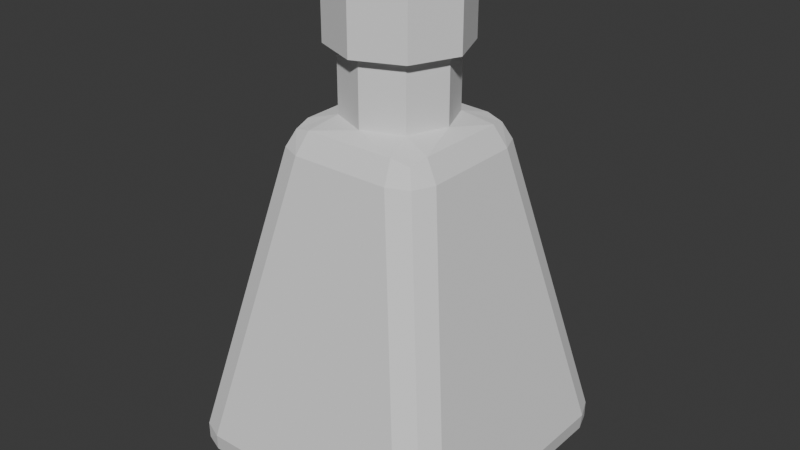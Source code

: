 # Source: RumBottle.blend  (saved by Blender 4.5.87; exported with 4.5.12 LTS)
import bpy
from mathutils import Matrix  # noqa: F401  (used for matrix-valued properties, if any)

bpy.ops.wm.read_factory_settings(use_empty=True)
scene = bpy.context.scene
scene.name = 'Scene'

# ---- collections
col_collection = bpy.data.collections.new('Collection'); scene.collection.children.link(col_collection)

# ---- world
world_world = bpy.data.worlds.new('World'); scene.world = world_world
world_world.use_nodes = True; world_world.node_tree.nodes.clear()
_N = world_world.node_tree.nodes; _L = world_world.node_tree.links
n0 = _N.new('ShaderNodeOutputWorld'); n0.name = 'World Output'; n0.location = (200, 100)
n1 = _N.new('ShaderNodeBackground'); n1.name = 'Background'; n1.location = (-200, 100)
n1.inputs[0].default_value = (0.05088, 0.05088, 0.05088, 1.0)
_L.new(n1.outputs[0], n0.inputs[0])
n0.is_active_output = True
world_world.color = (0.05088, 0.05088, 0.05088)
world_world.sun_shadow_jitter_overblur = 0.0

# ---- meshes
me_plane = bpy.data.meshes.new('Plane')
me_plane.from_pydata([(-0.8512, -0.6725, 0.171), (-0.7129, -0.7129, 0.0), (-0.6725, -0.8512, 0.171), (-0.8267, -0.7003, 0.0501), (-0.7976, -0.7976, 0.07229), (-0.7003, -0.8267, 0.0501), (-0.7981, -0.7981, 0.171), (0.6725, -0.8512, 0.171), (0.7129, -0.7129, 0.0), (0.8512, -0.6725, 0.171), (0.7003, -0.8267, 0.0501), (0.7976, -0.7976, 0.07229), (0.8267, -0.7003, 0.0501), (0.7981, -0.7981, 0.171), (-0.8512, 0.6725, 0.171), (-0.6725, 0.8512, 0.171), (-0.7129, 0.7129, 0.0), (-0.7981, 0.7981, 0.171), (-0.7976, 0.7976, 0.07229), (-0.7003, 0.8267, 0.0501), (-0.8267, 0.7003, 0.0501), (0.8512, 0.6725, 0.171), (0.7129, 0.7129, 0.0), (0.6725, 0.8512, 0.171), (0.8267, 0.7003, 0.0501), (0.7976, 0.7976, 0.07229), (0.7003, 0.8267, 0.0501), (0.7981, 0.7981, 0.171), (-0.4773, -0.2986, 1.916), (-0.2986, -0.4773, 1.916), (-0.2268, -0.2268, 2.087), (-0.4242, -0.4242, 1.916), (-0.3814, -0.3814, 2.014), (-0.2746, -0.401, 2.037), (-0.401, -0.2746, 2.037), (0.2986, -0.4773, 1.916), (0.4773, -0.2986, 1.916), (0.2268, -0.2268, 2.087), (0.4242, -0.4242, 1.916), (0.3814, -0.3814, 2.014), (0.401, -0.2746, 2.037), (0.2746, -0.401, 2.037), (-0.4773, 0.2986, 1.916), (-0.2268, 0.2268, 2.087), (-0.2986, 0.4773, 1.916), (-0.401, 0.2746, 2.037), (-0.3814, 0.3814, 2.014), (-0.2746, 0.401, 2.037), (-0.4242, 0.4242, 1.916), (0.4773, 0.2986, 1.916), (0.2986, 0.4773, 1.916), (0.2268, 0.2268, 2.087), (0.4242, 0.4242, 1.916), (0.3814, 0.3814, 2.014), (0.2746, 0.401, 2.037), (0.401, 0.2746, 2.037), (-0.3208, -1.402e-08, 2.087), (1.402e-08, -0.3208, 2.087), (0.3208, 1.402e-08, 2.087), (-1.402e-08, 0.3208, 2.087), (-0.704, -0.6449, 0.1633), (-0.6829, -0.6829, 0.1439), (-0.6449, -0.704, 0.1633), (-0.7095, -0.6696, 0.1386), (-0.7013, -0.7013, 0.1352), (-0.6696, -0.7095, 0.1386), (-0.6926, -0.6926, 0.1548), (0.6449, -0.704, 0.1633), (0.6829, -0.6829, 0.1439), (0.704, -0.6449, 0.1633), (0.6696, -0.7095, 0.1386), (0.7013, -0.7013, 0.1352), (0.7095, -0.6696, 0.1386), (0.6926, -0.6926, 0.1548), (-0.704, 0.6449, 0.1633), (-0.6449, 0.704, 0.1633), (-0.6829, 0.6829, 0.1439), (-0.6926, 0.6926, 0.1548), (-0.7013, 0.7013, 0.1352), (-0.6696, 0.7095, 0.1386), (-0.7095, 0.6696, 0.1386), (0.704, 0.6449, 0.1633), (0.6829, 0.6829, 0.1439), (0.6449, 0.704, 0.1633), (0.7095, 0.6696, 0.1386), (0.7013, 0.7013, 0.1352), (0.6696, 0.7095, 0.1386), (0.6926, 0.6926, 0.1548), (-0.3413, -0.2735, 1.858), (-0.2735, -0.3413, 1.858), (-0.149, -0.149, 1.985), (-0.3277, -0.3277, 1.853), (-0.308, -0.308, 1.906), (-0.2539, -0.3114, 1.918), (-0.3114, -0.2539, 1.918), (0.2735, -0.3413, 1.858), (0.3413, -0.2735, 1.858), (0.149, -0.149, 1.985), (0.3277, -0.3277, 1.853), (0.308, -0.308, 1.906), (0.3114, -0.2539, 1.918), (0.2539, -0.3114, 1.918), (-0.3413, 0.2735, 1.858), (-0.149, 0.149, 1.985), (-0.2735, 0.3413, 1.858), (-0.3114, 0.2539, 1.918), (-0.308, 0.308, 1.906), (-0.2539, 0.3114, 1.918), (-0.3277, 0.3277, 1.853), (0.3413, 0.2735, 1.858), (0.2735, 0.3413, 1.858), (0.149, 0.149, 1.985), (0.3277, 0.3277, 1.853), (0.308, 0.308, 1.906), (0.2539, 0.3114, 1.918), (0.3114, 0.2539, 1.918), (-0.1915, -7.842e-09, 2.011), (1.402e-08, -0.1915, 2.011), (0.1915, 7.842e-09, 2.011), (-1.402e-08, 0.1915, 2.011), (-0.1208, -0.1208, 2.857), (0.1208, -0.1208, 2.857), (-0.1208, 0.1208, 2.857), (0.1208, 0.1208, 2.857), (-0.1708, -7.861e-09, 2.857), (1.402e-08, -0.1708, 2.857), (0.1708, 7.861e-09, 2.857), (-1.402e-08, 0.1708, 2.857), (1.402e-08, -0.3208, 2.472), (-0.2268, 0.2268, 2.472), (0.2268, 0.2268, 2.472), (-1.402e-08, 0.3208, 2.472), (-0.2268, -0.2268, 2.472), (0.2268, -0.2268, 2.472), (0.3208, 1.402e-08, 2.472), (-0.3208, -1.402e-08, 2.472), (1.7e-08, -0.3934, 2.472), (1.7e-08, -0.3934, 2.857), (-0.2782, 0.2782, 2.472), (-0.2782, 0.2782, 2.857), (-1.7e-08, 0.3934, 2.472), (-1.7e-08, 0.3934, 2.857), (-0.3934, -1.7e-08, 2.857), (-0.2782, -0.2782, 2.857), (0.3934, 1.7e-08, 2.857), (0.2782, -0.2782, 2.857), (0.2782, 0.2782, 2.857), (0.2782, -0.2782, 2.472), (0.3934, 1.7e-08, 2.472), (0.2782, 0.2782, 2.472), (-0.2782, -0.2782, 2.472), (-0.3934, -1.7e-08, 2.472)], [], [(0, 3, 4, 6), (1, 5, 4, 3), (2, 6, 4, 5), (7, 10, 11, 13), (8, 12, 11, 10), (9, 13, 11, 12), (14, 17, 18, 20), (15, 19, 18, 17), (16, 20, 18, 19), (21, 24, 25, 27), (22, 26, 25, 24), (23, 27, 25, 26), (28, 31, 32, 34), (29, 33, 32, 31), (30, 34, 32, 33), (35, 38, 39, 41), (36, 40, 39, 38), (37, 41, 39, 40), (42, 45, 46, 48), (43, 47, 46, 45), (44, 48, 46, 47), (49, 52, 53, 55), (50, 54, 53, 52), (51, 55, 53, 54), (16, 1, 3, 20), (20, 3, 0, 14), (1, 8, 10, 5), (5, 10, 7, 2), (8, 22, 24, 12), (12, 24, 21, 9), (22, 16, 19, 26), (26, 19, 15, 23), (42, 28, 34, 45), (45, 34, 30, 56, 43), (29, 35, 41, 33), (33, 41, 37, 57, 30), (36, 49, 55, 40), (40, 55, 51, 58, 37), (50, 44, 47, 54), (54, 47, 43, 59, 51), (9, 36, 38, 13), (13, 38, 35, 7), (28, 0, 6, 31), (31, 6, 2, 29), (23, 50, 52, 27), (27, 52, 49, 21), (44, 15, 17, 48), (48, 17, 14, 42), (14, 0, 28, 42), (1, 16, 22, 8), (2, 7, 35, 29), (9, 21, 49, 36), (23, 15, 44, 50), (135, 132, 150, 151), (121, 145, 144, 126), (129, 135, 151, 138), (128, 133, 147, 136), (125, 120, 143, 137), (132, 128, 136, 150), (139, 122, 127, 141), (60, 66, 64, 63), (61, 63, 64, 65), (62, 65, 64, 66), (67, 73, 71, 70), (68, 70, 71, 72), (69, 72, 71, 73), (74, 80, 78, 77), (75, 77, 78, 79), (76, 79, 78, 80), (81, 87, 85, 84), (82, 84, 85, 86), (83, 86, 85, 87), (88, 94, 92, 91), (89, 91, 92, 93), (90, 93, 92, 94), (95, 101, 99, 98), (96, 98, 99, 100), (97, 100, 99, 101), (102, 108, 106, 105), (103, 105, 106, 107), (104, 107, 106, 108), (109, 115, 113, 112), (110, 112, 113, 114), (111, 114, 113, 115), (76, 80, 63, 61), (80, 74, 60, 63), (61, 65, 70, 68), (65, 62, 67, 70), (68, 72, 84, 82), (72, 69, 81, 84), (82, 86, 79, 76), (86, 83, 75, 79), (102, 105, 94, 88), (105, 103, 116, 90, 94), (89, 93, 101, 95), (93, 90, 117, 97, 101), (96, 100, 115, 109), (100, 97, 118, 111, 115), (110, 114, 107, 104), (114, 111, 119, 103, 107), (69, 73, 98, 96), (73, 67, 95, 98), (88, 91, 66, 60), (91, 89, 62, 66), (83, 87, 112, 110), (87, 81, 109, 112), (104, 108, 77, 75), (108, 102, 74, 77), (74, 102, 88, 60), (61, 68, 82, 76), (62, 89, 95, 67), (69, 96, 109, 81), (83, 110, 104, 75), (117, 125, 121, 97), (90, 120, 125, 117), (119, 127, 122, 103), (111, 123, 127, 119), (97, 121, 126, 118), (118, 126, 123, 111), (116, 124, 120, 90), (103, 122, 124, 116), (123, 146, 141, 127), (142, 143, 120, 124), (125, 137, 145, 121), (123, 126, 144, 146), (43, 56, 135, 129), (56, 30, 132, 135), (58, 51, 130, 134), (37, 58, 134, 133), (51, 59, 131, 130), (59, 43, 129, 131), (30, 57, 128, 132), (57, 37, 133, 128), (136, 147, 145, 137), (150, 136, 137, 143), (140, 138, 139, 141), (149, 140, 141, 146), (147, 148, 144, 145), (148, 149, 146, 144), (151, 150, 143, 142), (138, 151, 142, 139), (134, 130, 149, 148), (133, 134, 148, 147), (130, 131, 140, 149), (131, 129, 138, 140), (142, 124, 122, 139)])
_uv = me_plane.uv_layers.new(name='UVMap')
_uv.uv.foreach_set('vector', [0.0, 0.1098, 0.0, 0.1056, 0.01627, 0.01727, 0.0, 0.0, 0.09851, 0.09851, 0.1056, 0.0, 0.01627, 0.01727, 0.0, 0.1056, 0.1098, 0.0, 0.0, 0.0, 0.01627, 0.01727, 0.1056, 0.0, 0.8902, 0.0, 0.8944, 0.0, 0.9827, 0.01627, 1.0, 0.0, 0.9015, 0.09851, 1.0, 0.1056, 0.9827, 0.01627, 0.8944, 0.0, 1.0, 0.1098, 1.0, 0.0, 0.9827, 0.01627, 1.0, 0.1056, 0.0, 0.8902, 0.0, 1.0, 0.01727, 0.9837, 0.0, 0.8944, 0.1098, 1.0, 0.1056, 1.0, 0.01727, 0.9837, 0.0, 1.0, 0.09851, 0.9015, 0.0, 0.8944, 0.01727, 0.9837, 0.1056, 1.0, 1.0, 0.8902, 1.0, 0.8944, 0.9837, 0.9827, 1.0, 1.0, 0.9015, 0.9015, 0.8944, 1.0, 0.9837, 0.9827, 1.0, 0.8944, 0.8902, 1.0, 1.0, 1.0, 0.9837, 0.9827, 0.8944, 1.0, 0.0, 0.177, 0.0, 0.0, 0.0222, 0.02283, 0.0, 0.1885, 0.177, 0.0, 0.1885, 0.0, 0.0222, 0.02283, 0.0, 0.0, 0.1985, 0.1985, 0.0, 0.1885, 0.0222, 0.02283, 0.1885, 0.0, 0.823, 0.0, 1.0, 0.0, 0.9772, 0.0222, 0.8115, 0.0, 1.0, 0.177, 1.0, 0.1885, 0.9772, 0.0222, 1.0, 0.0, 0.8015, 0.1985, 0.8115, 0.0, 0.9772, 0.0222, 1.0, 0.1885, 0.0, 0.823, 0.0, 0.8115, 0.02283, 0.9778, 0.0, 1.0, 0.1985, 0.8015, 0.1885, 1.0, 0.02283, 0.9778, 0.0, 0.8115, 0.177, 1.0, 0.0, 1.0, 0.02283, 0.9778, 0.1885, 1.0, 1.0, 0.823, 1.0, 1.0, 0.9778, 0.9772, 1.0, 0.8115, 0.823, 1.0, 0.8115, 1.0, 0.9778, 0.9772, 1.0, 1.0, 0.8015, 0.8015, 1.0, 0.8115, 0.9778, 0.9772, 0.8115, 1.0, 0.09851, 0.9015, 0.09851, 0.09851, 0.0, 0.1056, 0.0, 0.8944, 0.0, 0.8944, 0.0, 0.1056, 0.0, 0.1098, 0.0, 0.8902, 0.09851, 0.09851, 0.9015, 0.09851, 0.8944, 0.0, 0.1056, 0.0, 0.1056, 0.0, 0.8944, 0.0, 0.8902, 0.0, 0.1098, 0.0, 0.9015, 0.09851, 0.9015, 0.9015, 1.0, 0.8944, 1.0, 0.1056, 1.0, 0.1056, 1.0, 0.8944, 1.0, 0.8902, 1.0, 0.1098, 0.9015, 0.9015, 0.09851, 0.9015, 0.1056, 1.0, 0.8944, 1.0, 0.8944, 1.0, 0.1056, 1.0, 0.1098, 1.0, 0.8902, 1.0, 0.0, 0.823, 0.0, 0.177, 0.0, 0.1885, 0.0, 0.8115, 0.0, 0.8115, 0.0, 0.1885, 0.1985, 0.1985, 0.1985, 0.5, 0.1985, 0.8015, 0.177, 0.0, 0.823, 0.0, 0.8115, 0.0, 0.1885, 0.0, 0.1885, 0.0, 0.8115, 0.0, 0.8015, 0.1985, 0.5, 0.1985, 0.1985, 0.1985, 1.0, 0.177, 1.0, 0.823, 1.0, 0.8115, 1.0, 0.1885, 1.0, 0.1885, 1.0, 0.8115, 0.8015, 0.8015, 0.8015, 0.5, 0.8015, 0.1985, 0.823, 1.0, 0.177, 1.0, 0.1885, 1.0, 0.8115, 1.0, 0.8115, 1.0, 0.1885, 1.0, 0.1985, 0.8015, 0.5, 0.8015, 0.8015, 0.8015, 1.0, 0.1098, 1.0, 0.177, 1.0, 0.0, 1.0, 0.0, 1.0, 0.0, 1.0, 0.0, 0.823, 0.0, 0.8902, 0.0, 0.0, 0.177, 0.0, 0.1098, 0.0, 0.0, 0.0, 0.0, 0.0, 0.0, 0.0, 0.0, 0.1098, 0.0, 0.177, 0.0, 0.8902, 1.0, 0.823, 1.0, 1.0, 1.0, 1.0, 1.0, 1.0, 1.0, 1.0, 1.0, 1.0, 0.823, 1.0, 0.8902, 0.177, 1.0, 0.1098, 1.0, 0.0, 1.0, 0.0, 1.0, 0.0, 1.0, 0.0, 1.0, 0.0, 0.8902, 0.0, 0.823, 0.0, 0.8902, 0.0, 0.1098, 0.0, 0.177, 0.0, 0.823, 0.09851, 0.09851, 0.09851, 0.9015, 0.9015, 0.9015, 0.9015, 0.09851, 0.1098, 0.0, 0.8902, 0.0, 0.823, 0.0, 0.177, 0.0, 1.0, 0.1098, 1.0, 0.8902, 1.0, 0.823, 1.0, 0.177, 0.8902, 1.0, 0.1098, 1.0, 0.177, 1.0, 0.823, 1.0, 0.1985, 0.5, 0.1985, 0.1985, 0.1985, 0.1985, 0.1985, 0.5, 0.8015, 0.1985, 0.8015, 0.1985, 0.8015, 0.5, 0.8015, 0.5, 0.1985, 0.8015, 0.1985, 0.5, 0.1985, 0.5, 0.1985, 0.8015, 0.5, 0.1985, 0.8015, 0.1985, 0.8015, 0.1985, 0.5, 0.1985, 0.5, 0.1985, 0.1985, 0.1985, 0.1985, 0.1985, 0.5, 0.1985, 0.1985, 0.1985, 0.5, 0.1985, 0.5, 0.1985, 0.1985, 0.1985, 0.1985, 0.8015, 0.1985, 0.8015, 0.5, 0.8015, 0.5, 0.8015, 0.0, 0.1098, 0.0, 0.0, 0.01627, 0.01727, 0.0, 0.1056, 0.09851, 0.09851, 0.0, 0.1056, 0.01627, 0.01727, 0.1056, 0.0, 0.1098, 0.0, 0.1056, 0.0, 0.01627, 0.01727, 0.0, 0.0, 0.8902, 0.0, 1.0, 0.0, 0.9827, 0.01627, 0.8944, 0.0, 0.9015, 0.09851, 0.8944, 0.0, 0.9827, 0.01627, 1.0, 0.1056, 1.0, 0.1098, 1.0, 0.1056, 0.9827, 0.01627, 1.0, 0.0, 0.0, 0.8902, 0.0, 0.8944, 0.01727, 0.9837, 0.0, 1.0, 0.1098, 1.0, 0.0, 1.0, 0.01727, 0.9837, 0.1056, 1.0, 0.09851, 0.9015, 0.1056, 1.0, 0.01727, 0.9837, 0.0, 0.8944, 1.0, 0.8902, 1.0, 1.0, 0.9837, 0.9827, 1.0, 0.8944, 0.9015, 0.9015, 1.0, 0.8944, 0.9837, 0.9827, 0.8944, 1.0, 0.8902, 1.0, 0.8944, 1.0, 0.9837, 0.9827, 1.0, 1.0, 0.0, 0.177, 0.0, 0.1885, 0.0222, 0.02283, 0.0, 0.0, 0.177, 0.0, 0.0, 0.0, 0.0222, 0.02283, 0.1885, 0.0, 0.1985, 0.1985, 0.1885, 0.0, 0.0222, 0.02283, 0.0, 0.1885, 0.823, 0.0, 0.8115, 0.0, 0.9772, 0.0222, 1.0, 0.0, 1.0, 0.177, 1.0, 0.0, 0.9772, 0.0222, 1.0, 0.1885, 0.8015, 0.1985, 1.0, 0.1885, 0.9772, 0.0222, 0.8115, 0.0, 0.0, 0.823, 0.0, 1.0, 0.02283, 0.9778, 0.0, 0.8115, 0.1985, 0.8015, 0.0, 0.8115, 0.02283, 0.9778, 0.1885, 1.0, 0.177, 1.0, 0.1885, 1.0, 0.02283, 0.9778, 0.0, 1.0, 1.0, 0.823, 1.0, 0.8115, 0.9778, 0.9772, 1.0, 1.0, 0.823, 1.0, 1.0, 1.0, 0.9778, 0.9772, 0.8115, 1.0, 0.8015, 0.8015, 0.8115, 1.0, 0.9778, 0.9772, 1.0, 0.8115, 0.09851, 0.9015, 0.0, 0.8944, 0.0, 0.1056, 0.09851, 0.09851, 0.0, 0.8944, 0.0, 0.8902, 0.0, 0.1098, 0.0, 0.1056, 0.09851, 0.09851, 0.1056, 0.0, 0.8944, 0.0, 0.9015, 0.09851, 0.1056, 0.0, 0.1098, 0.0, 0.8902, 0.0, 0.8944, 0.0, 0.9015, 0.09851, 1.0, 0.1056, 1.0, 0.8944, 0.9015, 0.9015, 1.0, 0.1056, 1.0, 0.1098, 1.0, 0.8902, 1.0, 0.8944, 0.9015, 0.9015, 0.8944, 1.0, 0.1056, 1.0, 0.09851, 0.9015, 0.8944, 1.0, 0.8902, 1.0, 0.1098, 1.0, 0.1056, 1.0, 0.0, 0.823, 0.0, 0.8115, 0.0, 0.1885, 0.0, 0.177, 0.0, 0.8115, 0.1985, 0.8015, 0.1985, 0.5, 0.1985, 0.1985, 0.0, 0.1885, 0.177, 0.0, 0.1885, 0.0, 0.8115, 0.0, 0.823, 0.0, 0.1885, 0.0, 0.1985, 0.1985, 0.5, 0.1985, 0.8015, 0.1985, 0.8115, 0.0, 1.0, 0.177, 1.0, 0.1885, 1.0, 0.8115, 1.0, 0.823, 1.0, 0.1885, 0.8015, 0.1985, 0.8015, 0.5, 0.8015, 0.8015, 1.0, 0.8115, 0.823, 1.0, 0.8115, 1.0, 0.1885, 1.0, 0.177, 1.0, 0.8115, 1.0, 0.8015, 0.8015, 0.5, 0.8015, 0.1985, 0.8015, 0.1885, 1.0, 1.0, 0.1098, 1.0, 0.0, 1.0, 0.0, 1.0, 0.177, 1.0, 0.0, 0.8902, 0.0, 0.823, 0.0, 1.0, 0.0, 0.0, 0.177, 0.0, 0.0, 0.0, 0.0, 0.0, 0.1098, 0.0, 0.0, 0.177, 0.0, 0.1098, 0.0, 0.0, 0.0, 0.8902, 1.0, 1.0, 1.0, 1.0, 1.0, 0.823, 1.0, 1.0, 1.0, 1.0, 0.8902, 1.0, 0.823, 1.0, 1.0, 0.177, 1.0, 0.0, 1.0, 0.0, 1.0, 0.1098, 1.0, 0.0, 1.0, 0.0, 0.823, 0.0, 0.8902, 0.0, 1.0, 0.0, 0.8902, 0.0, 0.823, 0.0, 0.177, 0.0, 0.1098, 0.09851, 0.09851, 0.9015, 0.09851, 0.9015, 0.9015, 0.09851, 0.9015, 0.1098, 0.0, 0.177, 0.0, 0.823, 0.0, 0.8902, 0.0, 1.0, 0.1098, 1.0, 0.177, 1.0, 0.823, 1.0, 0.8902, 0.8902, 1.0, 0.823, 1.0, 0.177, 1.0, 0.1098, 1.0, 0.5, 0.1985, 0.5, 0.1985, 0.8015, 0.1985, 0.8015, 0.1985, 0.1985, 0.1985, 0.1985, 0.1985, 0.5, 0.1985, 0.5, 0.1985, 0.5, 0.8015, 0.5, 0.8015, 0.1985, 0.8015, 0.1985, 0.8015, 0.8015, 0.8015, 0.8015, 0.8015, 0.5, 0.8015, 0.5, 0.8015, 0.8015, 0.1985, 0.8015, 0.1985, 0.8015, 0.5, 0.8015, 0.5, 0.8015, 0.5, 0.8015, 0.5, 0.8015, 0.8015, 0.8015, 0.8015, 0.1985, 0.5, 0.1985, 0.5, 0.1985, 0.1985, 0.1985, 0.1985, 0.1985, 0.8015, 0.1985, 0.8015, 0.1985, 0.5, 0.1985, 0.5, 0.8015, 0.8015, 0.8015, 0.8015, 0.5, 0.8015, 0.5, 0.8015, 0.1985, 0.5, 0.1985, 0.1985, 0.1985, 0.1985, 0.1985, 0.5, 0.5, 0.1985, 0.5, 0.1985, 0.8015, 0.1985, 0.8015, 0.1985, 0.8015, 0.8015, 0.8015, 0.5, 0.8015, 0.5, 0.8015, 0.8015, 0.1985, 0.8015, 0.1985, 0.5, 0.1985, 0.5, 0.1985, 0.8015, 0.1985, 0.5, 0.1985, 0.1985, 0.1985, 0.1985, 0.1985, 0.5, 0.8015, 0.5, 0.8015, 0.8015, 0.8015, 0.8015, 0.8015, 0.5, 0.8015, 0.1985, 0.8015, 0.5, 0.8015, 0.5, 0.8015, 0.1985, 0.8015, 0.8015, 0.5, 0.8015, 0.5, 0.8015, 0.8015, 0.8015, 0.5, 0.8015, 0.1985, 0.8015, 0.1985, 0.8015, 0.5, 0.8015, 0.1985, 0.1985, 0.5, 0.1985, 0.5, 0.1985, 0.1985, 0.1985, 0.5, 0.1985, 0.8015, 0.1985, 0.8015, 0.1985, 0.5, 0.1985, 0.5, 0.1985, 0.8015, 0.1985, 0.8015, 0.1985, 0.5, 0.1985, 0.1985, 0.1985, 0.5, 0.1985, 0.5, 0.1985, 0.1985, 0.1985, 0.5, 0.8015, 0.1985, 0.8015, 0.1985, 0.8015, 0.5, 0.8015, 0.8015, 0.8015, 0.5, 0.8015, 0.5, 0.8015, 0.8015, 0.8015, 0.8015, 0.1985, 0.8015, 0.5, 0.8015, 0.5, 0.8015, 0.1985, 0.8015, 0.5, 0.8015, 0.8015, 0.8015, 0.8015, 0.8015, 0.5, 0.1985, 0.5, 0.1985, 0.1985, 0.1985, 0.1985, 0.1985, 0.5, 0.1985, 0.8015, 0.1985, 0.5, 0.1985, 0.5, 0.1985, 0.8015, 0.8015, 0.5, 0.8015, 0.8015, 0.8015, 0.8015, 0.8015, 0.5, 0.8015, 0.1985, 0.8015, 0.5, 0.8015, 0.5, 0.8015, 0.1985, 0.8015, 0.8015, 0.5, 0.8015, 0.5, 0.8015, 0.8015, 0.8015, 0.5, 0.8015, 0.1985, 0.8015, 0.1985, 0.8015, 0.5, 0.8015, 0.1985, 0.5, 0.1985, 0.5, 0.1985, 0.8015, 0.1985, 0.8015])
me_plane.update()
me_plane_001 = bpy.data.meshes.new('Plane.001')
me_plane_001.from_pydata([(-0.6942, -0.636, 0.1702), (-0.6734, -0.6734, 0.151), (-0.636, -0.6942, 0.1702), (-0.6997, -0.6603, 0.1458), (-0.6916, -0.6916, 0.1425), (-0.6603, -0.6997, 0.1458), (-0.683, -0.683, 0.1618), (0.636, -0.6942, 0.1702), (0.6734, -0.6734, 0.151), (0.6942, -0.636, 0.1702), (0.6603, -0.6997, 0.1458), (0.6916, -0.6916, 0.1425), (0.6997, -0.6603, 0.1458), (0.683, -0.683, 0.1618), (-0.6942, 0.636, 0.1702), (-0.636, 0.6942, 0.1702), (-0.6734, 0.6734, 0.151), (-0.683, 0.683, 0.1618), (-0.6916, 0.6916, 0.1425), (-0.6603, 0.6997, 0.1458), (-0.6997, 0.6603, 0.1458), (0.6942, 0.636, 0.1702), (0.6734, 0.6734, 0.151), (0.636, 0.6942, 0.1702), (0.6997, 0.6603, 0.1458), (0.6916, 0.6916, 0.1425), (0.6603, 0.6997, 0.1458), (0.683, 0.683, 0.1618), (-0.3365, -0.2697, 1.841), (-0.2697, -0.3365, 1.841), (-0.3232, -0.3232, 1.837), (0.2697, -0.3365, 1.841), (0.3365, -0.2697, 1.841), (0.3232, -0.3232, 1.837), (-0.3365, 0.2697, 1.841), (-0.2697, 0.3365, 1.841), (-0.3232, 0.3232, 1.837), (0.3365, 0.2697, 1.841), (0.2697, 0.3365, 1.841), (0.3232, 0.3232, 1.837)], [], [(0, 6, 4, 3), (1, 3, 4, 5), (2, 5, 4, 6), (7, 13, 11, 10), (8, 10, 11, 12), (9, 12, 11, 13), (14, 20, 18, 17), (15, 17, 18, 19), (16, 19, 18, 20), (21, 27, 25, 24), (22, 24, 25, 26), (23, 26, 25, 27), (16, 20, 3, 1), (20, 14, 0, 3), (1, 5, 10, 8), (5, 2, 7, 10), (8, 12, 24, 22), (12, 9, 21, 24), (22, 26, 19, 16), (26, 23, 15, 19), (9, 13, 33, 32), (13, 7, 31, 33), (28, 30, 6, 0), (30, 29, 2, 6), (23, 27, 39, 38), (27, 21, 37, 39), (35, 36, 17, 15), (36, 34, 14, 17), (14, 34, 28, 0), (1, 8, 22, 16), (2, 29, 31, 7), (9, 32, 37, 21), (23, 38, 35, 15), (28, 34, 36, 35, 38, 39, 37, 32, 33, 31, 29, 30)])
_uv = me_plane_001.uv_layers.new(name='UVMap')
_uv.uv.foreach_set('vector', [0.0, 0.1098, 0.0, 0.0, 0.01627, 0.01727, 0.0, 0.1056, 0.09851, 0.09851, 0.0, 0.1056, 0.01627, 0.01727, 0.1056, 0.0, 0.1098, 0.0, 0.1056, 0.0, 0.01627, 0.01727, 0.0, 0.0, 0.8902, 0.0, 1.0, 0.0, 0.9827, 0.01627, 0.8944, 0.0, 0.9015, 0.09851, 0.8944, 0.0, 0.9827, 0.01627, 1.0, 0.1056, 1.0, 0.1098, 1.0, 0.1056, 0.9827, 0.01627, 1.0, 0.0, 0.0, 0.8902, 0.0, 0.8944, 0.01727, 0.9837, 0.0, 1.0, 0.1098, 1.0, 0.0, 1.0, 0.01727, 0.9837, 0.1056, 1.0, 0.09851, 0.9015, 0.1056, 1.0, 0.01727, 0.9837, 0.0, 0.8944, 1.0, 0.8902, 1.0, 1.0, 0.9837, 0.9827, 1.0, 0.8944, 0.9015, 0.9015, 1.0, 0.8944, 0.9837, 0.9827, 0.8944, 1.0, 0.8902, 1.0, 0.8944, 1.0, 0.9837, 0.9827, 1.0, 1.0, 0.09851, 0.9015, 0.0, 0.8944, 0.0, 0.1056, 0.09851, 0.09851, 0.0, 0.8944, 0.0, 0.8902, 0.0, 0.1098, 0.0, 0.1056, 0.09851, 0.09851, 0.1056, 0.0, 0.8944, 0.0, 0.9015, 0.09851, 0.1056, 0.0, 0.1098, 0.0, 0.8902, 0.0, 0.8944, 0.0, 0.9015, 0.09851, 1.0, 0.1056, 1.0, 0.8944, 0.9015, 0.9015, 1.0, 0.1056, 1.0, 0.1098, 1.0, 0.8902, 1.0, 0.8944, 0.9015, 0.9015, 0.8944, 1.0, 0.1056, 1.0, 0.09851, 0.9015, 0.8944, 1.0, 0.8902, 1.0, 0.1098, 1.0, 0.1056, 1.0, 1.0, 0.1098, 1.0, 0.0, 1.0, 0.0, 1.0, 0.177, 1.0, 0.0, 0.8902, 0.0, 0.823, 0.0, 1.0, 0.0, 0.0, 0.177, 0.0, 0.0, 0.0, 0.0, 0.0, 0.1098, 0.0, 0.0, 0.177, 0.0, 0.1098, 0.0, 0.0, 0.0, 0.8902, 1.0, 1.0, 1.0, 1.0, 1.0, 0.823, 1.0, 1.0, 1.0, 1.0, 0.8902, 1.0, 0.823, 1.0, 1.0, 0.177, 1.0, 0.0, 1.0, 0.0, 1.0, 0.1098, 1.0, 0.0, 1.0, 0.0, 0.823, 0.0, 0.8902, 0.0, 1.0, 0.0, 0.8902, 0.0, 0.823, 0.0, 0.177, 0.0, 0.1098, 0.09851, 0.09851, 0.9015, 0.09851, 0.9015, 0.9015, 0.09851, 0.9015, 0.1098, 0.0, 0.177, 0.0, 0.823, 0.0, 0.8902, 0.0, 1.0, 0.1098, 1.0, 0.177, 1.0, 0.823, 1.0, 0.8902, 0.8902, 1.0, 0.823, 1.0, 0.177, 1.0, 0.1098, 1.0, 0.0, 0.177, 0.0, 0.823, 0.0, 1.0, 0.177, 1.0, 0.823, 1.0, 1.0, 1.0, 1.0, 0.823, 1.0, 0.177, 1.0, 0.0, 0.823, 0.0, 0.177, 0.0, 0.0, 0.0])
me_plane_001.update()

# ---- objects
ob_rumbottle = bpy.data.objects.new('RumBottle', me_plane)
ob_rumliquid = bpy.data.objects.new('RumLiquid', me_plane_001)

# ---- transforms, parenting, visibility, modifiers, constraints
ob_rumbottle.location = (0.0, 0.0, 0.0)
ob_rumliquid.location = (0.0, 0.0, 0.0)

# ---- collection membership
col_collection.objects.link(ob_rumbottle)
col_collection.objects.link(ob_rumliquid)

# ---- scene / render settings (as saved in the file)
scene.frame_start = 1; scene.frame_end = 250; scene.frame_set(1)
scene.render.engine = 'BLENDER_EEVEE_NEXT'
bpy.context.view_layer.update()

# ---- added for rendering (the .blend has no active camera and no usable light): camera, sun
cam_auto = bpy.data.cameras.new('AutoCamera')
cam_auto.lens = 50.0
cam_auto.sensor_width = 36.0
cam_auto.clip_end = 1000.0
ob_auto_camera = bpy.data.objects.new('AutoCamera', cam_auto)
scene.collection.objects.link(ob_auto_camera)
ob_auto_camera.location = (3.45691, -4.14829, 4.1941)
ob_auto_camera.rotation_euler = (1.09748, -7.21219e-08, 0.694738)
scene.camera = ob_auto_camera
light_auto_sun = bpy.data.lights.new('AutoSun', 'SUN')
light_auto_sun.energy = 3.0
light_auto_sun.angle = 0.0523599
ob_auto_sun = bpy.data.objects.new('AutoSun', light_auto_sun)
scene.collection.objects.link(ob_auto_sun)
ob_auto_sun.rotation_euler = (0.872665, 0.174533, 0.523599)
bpy.context.view_layer.update()
